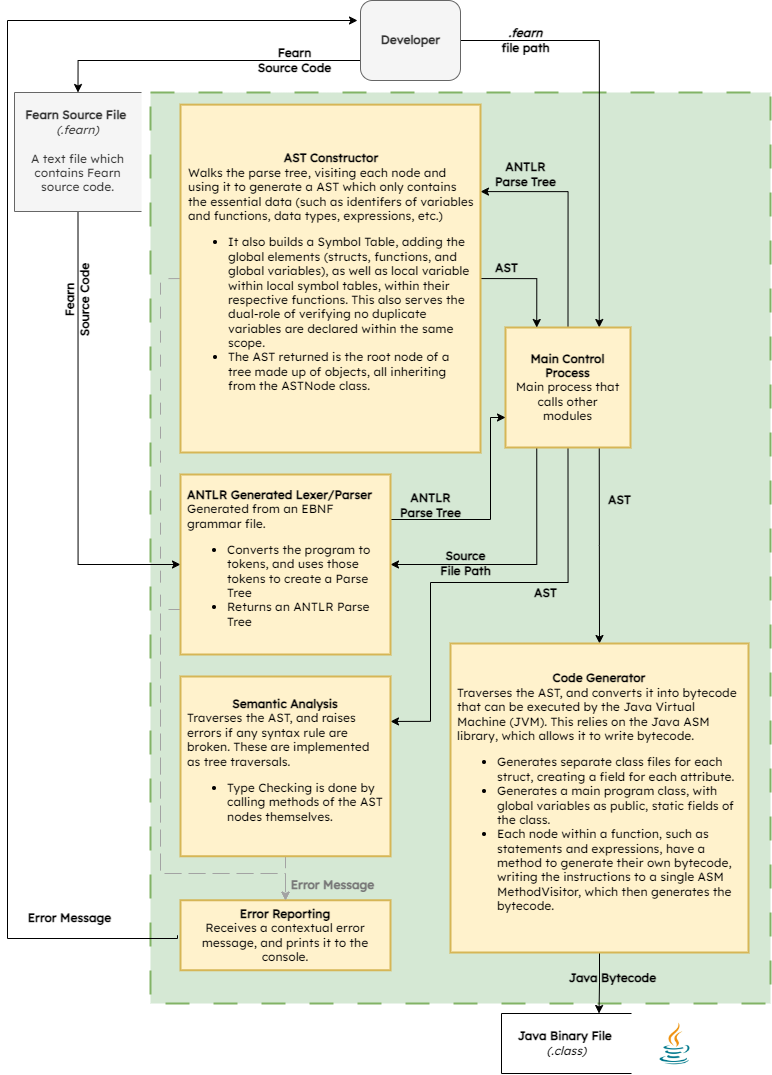

The diagram above was exported from draw.io. Its source (the exported page's mxGraphModel, read from the mxfile embedded in the PNG):
<mxGraphModel dx="1160" dy="789" grid="1" gridSize="10" guides="1" tooltips="1" connect="1" arrows="1" fold="1" page="1" pageScale="1" pageWidth="827" pageHeight="1169" math="0" shadow="0">
  <root>
    <mxCell id="0" />
    <mxCell id="1" parent="0" />
    <mxCell id="FDOePk3CcsMY8r-B2v0D-9" value="" style="html=1;dashed=1;whitespace=wrap;rounded=0;shadow=0;glass=0;sketch=0;arcSize=6;dashPattern=12 12;strokeWidth=2;fillColor=#d5e8d4;strokeColor=#82b366;fontColor=#000;labelBackgroundColor=none;fontFamily=Lexend;fontSource=https%3A%2F%2Ffonts.googleapis.com%2Fcss%3Ffamily%3DLexend;" parent="1" vertex="1">
      <mxGeometry x="150" y="99" width="620" height="911" as="geometry" />
    </mxCell>
    <mxCell id="4" style="edgeStyle=orthogonalEdgeStyle;html=1;exitX=0;exitY=0.75;exitDx=0;exitDy=0;entryX=0.5;entryY=0;entryDx=0;entryDy=0;fontFamily=Lexend;fontColor=#000000;fontSource=https%3A%2F%2Ffonts.googleapis.com%2Fcss%3Ffamily%3DLexend;rounded=0;" parent="1" source="FDOePk3CcsMY8r-B2v0D-2" target="FDOePk3CcsMY8r-B2v0D-3" edge="1">
      <mxGeometry relative="1" as="geometry" />
    </mxCell>
    <mxCell id="7" style="edgeStyle=orthogonalEdgeStyle;html=1;exitX=1;exitY=0.5;exitDx=0;exitDy=0;entryX=0.75;entryY=0;entryDx=0;entryDy=0;fontFamily=Lucida Console;fontColor=#000000;rounded=0;" parent="1" source="FDOePk3CcsMY8r-B2v0D-2" target="FDOePk3CcsMY8r-B2v0D-13" edge="1">
      <mxGeometry relative="1" as="geometry" />
    </mxCell>
    <mxCell id="FDOePk3CcsMY8r-B2v0D-2" value="&lt;b&gt;Developer&lt;/b&gt;" style="html=1;dashed=0;whitespace=wrap;rounded=1;glass=0;shadow=0;fontColor=#333333;labelBackgroundColor=none;fillColor=#f5f5f5;strokeColor=#666666;fontFamily=Lexend;fontSource=https%3A%2F%2Ffonts.googleapis.com%2Fcss%3Ffamily%3DLexend;" parent="1" vertex="1">
      <mxGeometry x="360" y="7" width="100" height="80" as="geometry" />
    </mxCell>
    <mxCell id="2" style="edgeStyle=orthogonalEdgeStyle;html=1;exitX=0.5;exitY=1;exitDx=0;exitDy=0;entryX=0;entryY=0.5;entryDx=0;entryDy=0;fontColor=#000000;fontFamily=Lexend;fontSource=https%3A%2F%2Ffonts.googleapis.com%2Fcss%3Ffamily%3DLexend;rounded=0;" parent="1" source="FDOePk3CcsMY8r-B2v0D-3" target="FDOePk3CcsMY8r-B2v0D-20" edge="1">
      <mxGeometry relative="1" as="geometry" />
    </mxCell>
    <mxCell id="FDOePk3CcsMY8r-B2v0D-3" value="&lt;b&gt;Fearn Source File&amp;nbsp;&lt;br&gt;&lt;/b&gt;&lt;i&gt;(.fearn)&lt;/i&gt;&lt;br&gt;&lt;br&gt;A text file which contains Fearn source code." style="html=1;dashed=0;whitespace=wrap;shape=partialRectangle;right=0;labelBackgroundColor=none;fillColor=#f5f5f5;strokeColor=#666666;fontColor=#333333;fontFamily=Lexend;fontSource=https%3A%2F%2Ffonts.googleapis.com%2Fcss%3Ffamily%3DLexend;whiteSpace=wrap;" parent="1" vertex="1">
      <mxGeometry x="14" y="99" width="127" height="119" as="geometry" />
    </mxCell>
    <mxCell id="FDOePk3CcsMY8r-B2v0D-6" value="&lt;b&gt;Fearn &lt;br&gt;Source Code&lt;/b&gt;" style="text;html=1;align=center;verticalAlign=middle;resizable=0;points=[];autosize=1;strokeColor=none;fillColor=none;fontStyle=0;fontColor=#000000;labelBackgroundColor=none;rotation=0;fontFamily=Lexend;fontSource=https%3A%2F%2Ffonts.googleapis.com%2Fcss%3Ffamily%3DLexend;" parent="1" vertex="1">
      <mxGeometry x="239" y="47" width="110" height="40" as="geometry" />
    </mxCell>
    <mxCell id="FDOePk3CcsMY8r-B2v0D-12" value="&lt;b style=&quot;&quot;&gt;&lt;font style=&quot;&quot; color=&quot;#000000&quot;&gt;&lt;i&gt;.fearn &lt;br&gt;&lt;/i&gt;file path&lt;/font&gt;&lt;/b&gt;" style="text;html=1;align=center;verticalAlign=middle;resizable=0;points=[];autosize=1;strokeColor=none;fillColor=none;fontStyle=0;fontColor=#FCFCFC;labelBackgroundColor=none;fontFamily=Lexend;fontSource=https%3A%2F%2Ffonts.googleapis.com%2Fcss%3Ffamily%3DLexend;" parent="1" vertex="1">
      <mxGeometry x="480" y="27" width="90" height="40" as="geometry" />
    </mxCell>
    <mxCell id="5a9ZOgXw7IuHZyECm6nj-28" style="edgeStyle=orthogonalEdgeStyle;html=1;exitX=0.5;exitY=1;exitDx=0;exitDy=0;entryX=1;entryY=0.25;entryDx=0;entryDy=0;fontFamily=Lucida Console;fontSize=10;fontColor=#000000;rounded=0;" parent="1" source="FDOePk3CcsMY8r-B2v0D-13" target="FDOePk3CcsMY8r-B2v0D-31" edge="1">
      <mxGeometry relative="1" as="geometry">
        <Array as="points">
          <mxPoint x="568" y="589" />
          <mxPoint x="430" y="589" />
          <mxPoint x="430" y="728" />
        </Array>
      </mxGeometry>
    </mxCell>
    <mxCell id="5a9ZOgXw7IuHZyECm6nj-31" style="edgeStyle=orthogonalEdgeStyle;html=1;exitX=0.75;exitY=1;exitDx=0;exitDy=0;entryX=0.5;entryY=0;entryDx=0;entryDy=0;fontFamily=Lucida Console;fontSize=10;fontColor=#000000;rounded=0;" parent="1" source="FDOePk3CcsMY8r-B2v0D-13" target="Lwmc1quhXGIKUPtZlWm7-2" edge="1">
      <mxGeometry relative="1" as="geometry" />
    </mxCell>
    <mxCell id="5a9ZOgXw7IuHZyECm6nj-33" style="edgeStyle=orthogonalEdgeStyle;html=1;exitX=0.5;exitY=0;exitDx=0;exitDy=0;entryX=1;entryY=0.25;entryDx=0;entryDy=0;fontFamily=Lucida Console;fontSize=10;fontColor=#000000;rounded=0;" parent="1" source="FDOePk3CcsMY8r-B2v0D-13" target="5a9ZOgXw7IuHZyECm6nj-17" edge="1">
      <mxGeometry relative="1" as="geometry" />
    </mxCell>
    <mxCell id="5a9ZOgXw7IuHZyECm6nj-38" style="edgeStyle=orthogonalEdgeStyle;html=1;exitX=0.25;exitY=1;exitDx=0;exitDy=0;entryX=1;entryY=0.5;entryDx=0;entryDy=0;fontFamily=Lucida Console;fontSize=10;fontColor=#000000;rounded=0;" parent="1" source="FDOePk3CcsMY8r-B2v0D-13" target="FDOePk3CcsMY8r-B2v0D-20" edge="1">
      <mxGeometry relative="1" as="geometry">
        <Array as="points">
          <mxPoint x="536" y="571" />
        </Array>
      </mxGeometry>
    </mxCell>
    <mxCell id="FDOePk3CcsMY8r-B2v0D-13" value="&lt;b&gt;Main Control Process&lt;br&gt;&lt;/b&gt;Main process that calls other modules" style="html=1;dashed=0;whitespace=wrap;rounded=0;shadow=0;glass=0;sketch=0;strokeWidth=2;fillColor=#fff2cc;strokeColor=#d6b656;horizontal=1;whiteSpace=wrap;fontColor=#000;labelBackgroundColor=none;fontFamily=Lexend;fontSource=https%3A%2F%2Ffonts.googleapis.com%2Fcss%3Ffamily%3DLexend;spacing=8;" parent="1" vertex="1">
      <mxGeometry x="505" y="334" width="125" height="120" as="geometry" />
    </mxCell>
    <mxCell id="5a9ZOgXw7IuHZyECm6nj-39" style="edgeStyle=orthogonalEdgeStyle;html=1;exitX=1;exitY=0.25;exitDx=0;exitDy=0;entryX=0;entryY=0.75;entryDx=0;entryDy=0;fontFamily=Lucida Console;fontSize=10;fontColor=#000000;rounded=0;" parent="1" source="FDOePk3CcsMY8r-B2v0D-20" target="FDOePk3CcsMY8r-B2v0D-13" edge="1">
      <mxGeometry relative="1" as="geometry">
        <Array as="points">
          <mxPoint x="490" y="526" />
          <mxPoint x="490" y="424" />
        </Array>
      </mxGeometry>
    </mxCell>
    <mxCell id="5a9ZOgXw7IuHZyECm6nj-45" style="edgeStyle=orthogonalEdgeStyle;html=1;exitX=0;exitY=0.75;exitDx=0;exitDy=0;entryX=0.5;entryY=0;entryDx=0;entryDy=0;dashed=1;dashPattern=12 12;strokeColor=#A3A3A3;fontFamily=Lucida Console;fontSize=10;fontColor=#000000;rounded=0;" parent="1" source="FDOePk3CcsMY8r-B2v0D-20" target="FDOePk3CcsMY8r-B2v0D-29" edge="1">
      <mxGeometry relative="1" as="geometry">
        <Array as="points">
          <mxPoint x="160" y="616" />
          <mxPoint x="160" y="880" />
          <mxPoint x="285" y="880" />
        </Array>
      </mxGeometry>
    </mxCell>
    <mxCell id="FDOePk3CcsMY8r-B2v0D-20" value="&lt;div style=&quot;text-align: left;&quot;&gt;&lt;b style=&quot;background-color: initial;&quot;&gt;ANTLR Generated Lexer/Parser&lt;/b&gt;&lt;/div&gt;&lt;b&gt;&lt;div style=&quot;text-align: left;&quot;&gt;&lt;span style=&quot;background-color: initial; font-weight: normal;&quot;&gt;Generated from an EBNF grammar file.&lt;/span&gt;&lt;/div&gt;&lt;div style=&quot;text-align: left;&quot;&gt;&lt;ul&gt;&lt;li&gt;&lt;span style=&quot;background-color: initial; font-weight: normal;&quot;&gt;Converts the program to tokens, and uses those tokens to create a Parse Tree&lt;/span&gt;&lt;/li&gt;&lt;li&gt;&lt;span style=&quot;background-color: initial; font-weight: normal;&quot;&gt;Returns an ANTLR Parse Tree&lt;/span&gt;&lt;/li&gt;&lt;/ul&gt;&lt;/div&gt;&lt;/b&gt;" style="html=1;dashed=0;whitespace=wrap;rounded=0;shadow=0;glass=0;strokeWidth=2;fillColor=#fff2cc;strokeColor=#d6b656;whiteSpace=wrap;fontColor=#000;labelBackgroundColor=none;fontFamily=Lexend;fontSource=https%3A%2F%2Ffonts.googleapis.com%2Fcss%3Ffamily%3DLexend;labelPadding=10;spacing=8;" parent="1" vertex="1">
      <mxGeometry x="180" y="481" width="210" height="180" as="geometry" />
    </mxCell>
    <mxCell id="FDOePk3CcsMY8r-B2v0D-22" value="&lt;b&gt;&lt;font&gt;Fearn &lt;br&gt;Source Code&lt;/font&gt;&lt;/b&gt;" style="text;html=1;align=center;verticalAlign=middle;resizable=0;points=[];autosize=1;strokeColor=none;fillColor=none;fontStyle=0;fontColor=#000;labelBackgroundColor=none;fontFamily=Lexend;fontSource=https%3A%2F%2Ffonts.googleapis.com%2Fcss%3Ffamily%3DLexend;rotation=-90;" parent="1" vertex="1">
      <mxGeometry x="22" y="287" width="110" height="40" as="geometry" />
    </mxCell>
    <mxCell id="FDOePk3CcsMY8r-B2v0D-27" value="&lt;b style=&quot;&quot;&gt;Source&lt;br&gt;File Path&lt;/b&gt;" style="text;html=1;align=center;verticalAlign=middle;resizable=0;points=[];autosize=1;strokeColor=none;fillColor=none;fontStyle=0;fontColor=#000;labelBackgroundColor=none;fontFamily=Lexend;fontSource=https%3A%2F%2Ffonts.googleapis.com%2Fcss%3Ffamily%3DLexend;" parent="1" vertex="1">
      <mxGeometry x="430" y="550" width="70" height="40" as="geometry" />
    </mxCell>
    <mxCell id="15" style="edgeStyle=orthogonalEdgeStyle;html=1;exitX=0;exitY=0.5;exitDx=0;exitDy=0;entryX=0;entryY=0.25;entryDx=0;entryDy=0;fontFamily=Lucida Console;fontColor=#000000;startArrow=none;rounded=0;" parent="1" edge="1">
      <mxGeometry relative="1" as="geometry">
        <mxPoint x="177" y="941.75" as="sourcePoint" />
        <mxPoint x="357" y="27" as="targetPoint" />
        <Array as="points">
          <mxPoint x="7" y="945" />
          <mxPoint x="7" y="27" />
        </Array>
      </mxGeometry>
    </mxCell>
    <mxCell id="FDOePk3CcsMY8r-B2v0D-29" value="&lt;b&gt;Error Reporting&lt;/b&gt;&lt;br&gt;Receives a contextual error message, and prints it to the console." style="html=1;dashed=0;whitespace=wrap;rounded=0;shadow=0;glass=0;sketch=0;strokeWidth=2;fillColor=#fff2cc;strokeColor=#d6b656;whiteSpace=wrap;fontColor=#000;labelBackgroundColor=none;fontFamily=Lexend;fontSource=https%3A%2F%2Ffonts.googleapis.com%2Fcss%3Ffamily%3DLexend;" parent="1" vertex="1">
      <mxGeometry x="180" y="906.75" width="210" height="70" as="geometry" />
    </mxCell>
    <mxCell id="5a9ZOgXw7IuHZyECm6nj-44" style="edgeStyle=orthogonalEdgeStyle;html=1;exitX=0.5;exitY=1;exitDx=0;exitDy=0;entryX=0.5;entryY=0;entryDx=0;entryDy=0;dashed=1;dashPattern=12 12;strokeColor=#A3A3A3;fontFamily=Lucida Console;fontSize=10;fontColor=#000000;" parent="1" source="FDOePk3CcsMY8r-B2v0D-31" target="FDOePk3CcsMY8r-B2v0D-29" edge="1">
      <mxGeometry relative="1" as="geometry" />
    </mxCell>
    <mxCell id="FDOePk3CcsMY8r-B2v0D-31" value="&lt;b&gt;Semantic Analysis&lt;/b&gt;&lt;br&gt;&lt;div style=&quot;text-align: left;&quot;&gt;&lt;span style=&quot;background-color: initial;&quot;&gt;Traverses the AST, and raises errors if any syntax rule are broken. These are implemented as tree traversals.&lt;/span&gt;&lt;/div&gt;&lt;div style=&quot;text-align: left;&quot;&gt;&lt;ul&gt;&lt;li&gt;&lt;span style=&quot;background-color: initial;&quot;&gt;Type Checking is done by calling methods of the AST nodes themselves.&lt;/span&gt;&lt;/li&gt;&lt;/ul&gt;&lt;/div&gt;" style="html=1;dashed=0;whitespace=wrap;rounded=0;shadow=0;glass=0;sketch=0;strokeWidth=2;fillColor=#fff2cc;strokeColor=#d6b656;whiteSpace=wrap;fontColor=#000;labelBackgroundColor=none;fontFamily=Lexend;fontSource=https%3A%2F%2Ffonts.googleapis.com%2Fcss%3Ffamily%3DLexend;spacing=8;" parent="1" vertex="1">
      <mxGeometry x="180" y="683" width="210" height="179.75" as="geometry" />
    </mxCell>
    <mxCell id="5a9ZOgXw7IuHZyECm6nj-48" style="edgeStyle=orthogonalEdgeStyle;rounded=0;html=1;exitX=0.5;exitY=1;exitDx=0;exitDy=0;entryX=0.75;entryY=0;entryDx=0;entryDy=0;strokeColor=#000000;fontFamily=Lucida Console;fontSize=10;fontColor=#787878;" parent="1" source="Lwmc1quhXGIKUPtZlWm7-2" target="Lwmc1quhXGIKUPtZlWm7-27" edge="1">
      <mxGeometry relative="1" as="geometry" />
    </mxCell>
    <mxCell id="Lwmc1quhXGIKUPtZlWm7-2" value="&lt;b&gt;Code Generator&lt;/b&gt;&lt;br&gt;&lt;div style=&quot;text-align: left;&quot;&gt;&lt;span style=&quot;background-color: initial;&quot;&gt;Traverses the AST, and converts it into bytecode that can be executed by the Java Virtual Machine (JVM). This relies on the Java ASM library, which allows it to write bytecode.&lt;/span&gt;&lt;/div&gt;&lt;div style=&quot;text-align: left;&quot;&gt;&lt;ul&gt;&lt;li&gt;Generates separate class files for each struct, creating a field for each attribute.&lt;/li&gt;&lt;li&gt;Generates a main program class, with global variables as public, static fields of the class.&amp;nbsp;&lt;/li&gt;&lt;li&gt;Each node within a function, such as statements and expressions, have a method to generate their own bytecode, writing the instructions to a single ASM MethodVisitor, which then generates the bytecode.&lt;/li&gt;&lt;/ul&gt;&lt;/div&gt;" style="html=1;dashed=0;whitespace=wrap;rounded=0;shadow=0;glass=0;sketch=0;strokeWidth=2;fillColor=#fff2cc;strokeColor=#d6b656;whiteSpace=wrap;fontColor=#000;labelBackgroundColor=none;fontFamily=Lexend;fontSource=https%3A%2F%2Ffonts.googleapis.com%2Fcss%3Ffamily%3DLexend;spacing=8;" parent="1" vertex="1">
      <mxGeometry x="450" y="650" width="298" height="309" as="geometry" />
    </mxCell>
    <mxCell id="Lwmc1quhXGIKUPtZlWm7-27" value="&lt;b&gt;Java Binary File&lt;/b&gt;&amp;nbsp;&lt;br&gt;&lt;i&gt;(.class)&lt;/i&gt;" style="html=1;dashed=0;whitespace=wrap;shape=partialRectangle;right=0;fontColor=#000;labelBackgroundColor=none;fontFamily=Lexend;fontSource=https%3A%2F%2Ffonts.googleapis.com%2Fcss%3Ffamily%3DLexend;" parent="1" vertex="1">
      <mxGeometry x="501" y="1020" width="130" height="60" as="geometry" />
    </mxCell>
    <mxCell id="Lwmc1quhXGIKUPtZlWm7-29" value="&lt;b&gt;Java Bytecode&lt;br&gt;&lt;/b&gt;" style="text;html=1;align=center;verticalAlign=middle;resizable=0;points=[];autosize=1;strokeColor=none;fillColor=none;fontStyle=0;fontColor=#000;labelBackgroundColor=none;fontFamily=Lexend;fontSource=https%3A%2F%2Ffonts.googleapis.com%2Fcss%3Ffamily%3DLexend;" parent="1" vertex="1">
      <mxGeometry x="557" y="970" width="110" height="30" as="geometry" />
    </mxCell>
    <mxCell id="5" value="" style="shape=image;verticalLabelPosition=bottom;labelBackgroundColor=default;verticalAlign=top;aspect=fixed;imageAspect=0;image=data:image/jpeg,(base64 omitted: 26160 chars);" parent="1" vertex="1">
      <mxGeometry x="645" y="1021" width="59" height="59" as="geometry" />
    </mxCell>
    <mxCell id="8" value="&lt;b&gt;&lt;i&gt;AST&lt;/i&gt;&lt;/b&gt;" style="text;html=1;align=center;verticalAlign=middle;resizable=0;points=[];autosize=1;strokeColor=none;fillColor=none;fontStyle=0;fontColor=#000;labelBackgroundColor=none;fontFamily=Lexend;fontSource=https%3A%2F%2Ffonts.googleapis.com%2Fcss%3Ffamily%3DLexend;" parent="1" vertex="1">
      <mxGeometry x="415" y="176" width="50" height="30" as="geometry" />
    </mxCell>
    <mxCell id="5a9ZOgXw7IuHZyECm6nj-34" style="edgeStyle=orthogonalEdgeStyle;html=1;exitX=1;exitY=0.5;exitDx=0;exitDy=0;entryX=0.25;entryY=0;entryDx=0;entryDy=0;fontFamily=Lucida Console;fontSize=10;fontColor=#000000;rounded=0;" parent="1" source="5a9ZOgXw7IuHZyECm6nj-17" target="FDOePk3CcsMY8r-B2v0D-13" edge="1">
      <mxGeometry relative="1" as="geometry" />
    </mxCell>
    <mxCell id="5a9ZOgXw7IuHZyECm6nj-43" style="edgeStyle=orthogonalEdgeStyle;html=1;exitX=0;exitY=0.5;exitDx=0;exitDy=0;entryX=0.5;entryY=0;entryDx=0;entryDy=0;fontFamily=Lucida Console;fontSize=10;fontColor=#000000;dashed=1;dashPattern=12 12;strokeColor=#A3A3A3;rounded=0;" parent="1" source="5a9ZOgXw7IuHZyECm6nj-17" target="FDOePk3CcsMY8r-B2v0D-29" edge="1">
      <mxGeometry relative="1" as="geometry">
        <Array as="points">
          <mxPoint x="160" y="285" />
          <mxPoint x="160" y="880" />
          <mxPoint x="285" y="880" />
        </Array>
      </mxGeometry>
    </mxCell>
    <mxCell id="5a9ZOgXw7IuHZyECm6nj-17" value="&lt;div style=&quot;text-align: center;&quot;&gt;&lt;b style=&quot;background-color: initial;&quot;&gt;AST Constructor&lt;/b&gt;&lt;/div&gt;&lt;div style=&quot;&quot;&gt;Walks the parse tree, visiting each node and using it to generate a AST which only contains the essential data (such as identifers of variables and functions, data types, expressions, etc.)&lt;/div&gt;&lt;div style=&quot;&quot;&gt;&lt;ul&gt;&lt;li&gt;It also builds a Symbol Table, adding the global elements (structs, functions, and global variables), as well as local variable within local symbol tables, within their respective functions. This also serves the dual-role of verifying no duplicate variables are declared within the same scope.&lt;/li&gt;&lt;li&gt;The AST returned is the root node of a tree made up of objects, all inheriting from the ASTNode class.&amp;nbsp;&lt;/li&gt;&lt;/ul&gt;&lt;/div&gt;" style="html=1;dashed=0;whitespace=wrap;rounded=0;shadow=0;glass=0;strokeWidth=2;fillColor=#fff2cc;strokeColor=#d6b656;whiteSpace=wrap;fontColor=#000;labelBackgroundColor=none;fontFamily=Lexend;fontSource=https%3A%2F%2Ffonts.googleapis.com%2Fcss%3Ffamily%3DLexend;labelPadding=10;spacing=8;align=left;" parent="1" vertex="1">
      <mxGeometry x="180" y="111.13" width="300" height="347.87" as="geometry" />
    </mxCell>
    <mxCell id="5a9ZOgXw7IuHZyECm6nj-23" value="&lt;b&gt;ANTLR &lt;br&gt;Parse Tree&lt;/b&gt;" style="text;html=1;align=center;verticalAlign=middle;resizable=0;points=[];autosize=1;strokeColor=none;fillColor=none;fontStyle=0;fontColor=#000;labelBackgroundColor=none;fontFamily=Lexend;fontSource=https%3A%2F%2Ffonts.googleapis.com%2Fcss%3Ffamily%3DLexend;" parent="1" vertex="1">
      <mxGeometry x="485" y="161" width="80" height="40" as="geometry" />
    </mxCell>
    <mxCell id="Lwmc1quhXGIKUPtZlWm7-19" value="&lt;b&gt;Error Message&lt;/b&gt;" style="text;html=1;align=center;verticalAlign=middle;resizable=0;points=[];autosize=1;strokeColor=none;fillColor=none;fontStyle=0;fontColor=#000;labelBackgroundColor=none;fontFamily=Lexend;fontSource=https%3A%2F%2Ffonts.googleapis.com%2Fcss%3Ffamily%3DLexend;" parent="1" vertex="1">
      <mxGeometry x="14" y="910" width="110" height="30" as="geometry" />
    </mxCell>
    <mxCell id="5a9ZOgXw7IuHZyECm6nj-35" value="&lt;b&gt;AST&lt;br&gt;&lt;/b&gt;" style="text;html=1;align=center;verticalAlign=middle;resizable=0;points=[];autosize=1;strokeColor=none;fillColor=none;fontStyle=0;fontColor=#000;labelBackgroundColor=none;fontFamily=Lexend;fontSource=https%3A%2F%2Ffonts.googleapis.com%2Fcss%3Ffamily%3DLexend;" parent="1" vertex="1">
      <mxGeometry x="481" y="260" width="50" height="30" as="geometry" />
    </mxCell>
    <mxCell id="5a9ZOgXw7IuHZyECm6nj-37" value="&lt;b&gt;AST&lt;br&gt;&lt;/b&gt;" style="text;html=1;align=center;verticalAlign=middle;resizable=0;points=[];autosize=1;strokeColor=none;fillColor=none;fontStyle=0;fontColor=#000;labelBackgroundColor=none;fontFamily=Lexend;fontSource=https%3A%2F%2Ffonts.googleapis.com%2Fcss%3Ffamily%3DLexend;" parent="1" vertex="1">
      <mxGeometry x="520" y="585" width="50" height="30" as="geometry" />
    </mxCell>
    <mxCell id="5a9ZOgXw7IuHZyECm6nj-40" value="&lt;b&gt;ANTLR &lt;br&gt;Parse Tree&lt;/b&gt;" style="text;html=1;align=center;verticalAlign=middle;resizable=0;points=[];autosize=1;strokeColor=none;fillColor=none;fontStyle=0;fontColor=#000;labelBackgroundColor=none;fontFamily=Lexend;fontSource=https%3A%2F%2Ffonts.googleapis.com%2Fcss%3Ffamily%3DLexend;" parent="1" vertex="1">
      <mxGeometry x="390" y="492" width="80" height="40" as="geometry" />
    </mxCell>
    <mxCell id="5a9ZOgXw7IuHZyECm6nj-46" value="&lt;b&gt;Error Message&lt;/b&gt;" style="text;html=1;align=center;verticalAlign=middle;resizable=0;points=[];autosize=1;strokeColor=none;fillColor=none;fontStyle=0;fontColor=#787878;labelBackgroundColor=none;fontFamily=Lexend;fontSource=https%3A%2F%2Ffonts.googleapis.com%2Fcss%3Ffamily%3DLexend;" parent="1" vertex="1">
      <mxGeometry x="277" y="876.75" width="110" height="30" as="geometry" />
    </mxCell>
    <mxCell id="5a9ZOgXw7IuHZyECm6nj-47" value="&lt;b&gt;AST&lt;br&gt;&lt;/b&gt;" style="text;html=1;align=center;verticalAlign=middle;resizable=0;points=[];autosize=1;strokeColor=none;fillColor=none;fontStyle=0;fontColor=#000;labelBackgroundColor=none;fontFamily=Lexend;fontSource=https%3A%2F%2Ffonts.googleapis.com%2Fcss%3Ffamily%3DLexend;" parent="1" vertex="1">
      <mxGeometry x="594" y="492" width="50" height="30" as="geometry" />
    </mxCell>
  </root>
</mxGraphModel>